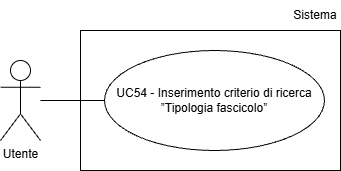

The diagram above was exported from draw.io. Its source (the exported page's mxGraphModel, read from the mxfile embedded in the PNG):
<mxGraphModel dx="1042" dy="561" grid="1" gridSize="10" guides="1" tooltips="1" connect="1" arrows="1" fold="1" page="1" pageScale="1" pageWidth="827" pageHeight="1169" math="0" shadow="0">
  <root>
    <mxCell id="0" />
    <mxCell id="1" parent="0" />
    <mxCell id="-hy03yL3KvRAGRLIxu0O-1" parent="1" style="shape=umlActor;verticalLabelPosition=bottom;verticalAlign=top;html=1;outlineConnect=0;" value="Utente" vertex="1">
      <mxGeometry height="80" width="40" x="200" y="250" as="geometry" />
    </mxCell>
    <mxCell id="-hy03yL3KvRAGRLIxu0O-3" parent="1" style="ellipse;whiteSpace=wrap;html=1;align=center;" value="UC54 - Inserimento criterio di ricerca ”Tipologia fascicolo”" vertex="1">
      <mxGeometry height="100" width="220" x="304" y="240" as="geometry" />
    </mxCell>
    <mxCell id="-hy03yL3KvRAGRLIxu0O-4" edge="1" parent="1" style="endArrow=none;html=1;rounded=0;entryX=0;entryY=0.5;entryDx=0;entryDy=0;" target="-hy03yL3KvRAGRLIxu0O-3">
      <mxGeometry height="50" relative="1" width="50" as="geometry">
        <mxPoint x="240" y="290" as="sourcePoint" />
      </mxGeometry>
    </mxCell>
    <mxCell id="NrSocGTdXSFq2kfGgPI5-1" parent="1" style="rounded=0;whiteSpace=wrap;html=1;fillColor=none;" value="" vertex="1">
      <mxGeometry height="140" width="260" x="280" y="220" as="geometry" />
    </mxCell>
    <mxCell id="NrSocGTdXSFq2kfGgPI5-2" parent="1" style="text;html=1;whiteSpace=wrap;strokeColor=none;fillColor=none;align=center;verticalAlign=middle;rounded=0;" value="Sistema" vertex="1">
      <mxGeometry height="30" width="50" x="490" y="190" as="geometry" />
    </mxCell>
  </root>
</mxGraphModel>